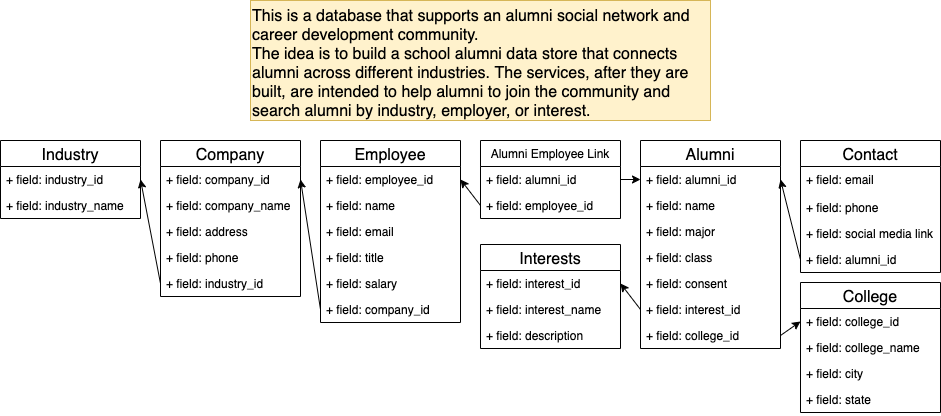

The diagram above was exported from draw.io. Its source (the exported page's mxGraphModel, read from the mxfile embedded in the PNG):
<mxGraphModel dx="997" dy="804" grid="1" gridSize="10" guides="1" tooltips="1" connect="1" arrows="1" fold="1" page="1" pageScale="1" pageWidth="1700" pageHeight="1100" math="0" shadow="0">
  <root>
    <mxCell id="0" />
    <mxCell id="1" parent="0" />
    <mxCell id="H6fmGoN8GPS57J1mXQcV-1" value="Industry" style="swimlane;fontStyle=0;childLayout=stackLayout;horizontal=1;startSize=26;fillColor=none;horizontalStack=0;resizeParent=1;resizeParentMax=0;resizeLast=0;collapsible=1;marginBottom=0;fontSize=16;" parent="1" vertex="1">
      <mxGeometry x="290" y="200" width="140" height="78" as="geometry" />
    </mxCell>
    <mxCell id="H6fmGoN8GPS57J1mXQcV-2" value="+ field: industry_id" style="text;strokeColor=none;fillColor=none;align=left;verticalAlign=top;spacingLeft=4;spacingRight=4;overflow=hidden;rotatable=0;points=[[0,0.5],[1,0.5]];portConstraint=eastwest;" parent="H6fmGoN8GPS57J1mXQcV-1" vertex="1">
      <mxGeometry y="26" width="140" height="26" as="geometry" />
    </mxCell>
    <mxCell id="H6fmGoN8GPS57J1mXQcV-3" value="+ field: industry_name" style="text;strokeColor=none;fillColor=none;align=left;verticalAlign=top;spacingLeft=4;spacingRight=4;overflow=hidden;rotatable=0;points=[[0,0.5],[1,0.5]];portConstraint=eastwest;" parent="H6fmGoN8GPS57J1mXQcV-1" vertex="1">
      <mxGeometry y="52" width="140" height="26" as="geometry" />
    </mxCell>
    <mxCell id="H6fmGoN8GPS57J1mXQcV-17" value="Company" style="swimlane;fontStyle=0;childLayout=stackLayout;horizontal=1;startSize=26;fillColor=none;horizontalStack=0;resizeParent=1;resizeParentMax=0;resizeLast=0;collapsible=1;marginBottom=0;fontSize=16;" parent="1" vertex="1">
      <mxGeometry x="450" y="200" width="140" height="156" as="geometry" />
    </mxCell>
    <mxCell id="M1RUDW0KUoH3jB58LsdU-4" value="+ field: company_id" style="text;strokeColor=none;fillColor=none;align=left;verticalAlign=top;spacingLeft=4;spacingRight=4;overflow=hidden;rotatable=0;points=[[0,0.5],[1,0.5]];portConstraint=eastwest;" vertex="1" parent="H6fmGoN8GPS57J1mXQcV-17">
      <mxGeometry y="26" width="140" height="26" as="geometry" />
    </mxCell>
    <mxCell id="H6fmGoN8GPS57J1mXQcV-20" value="+ field: company_name" style="text;strokeColor=none;fillColor=none;align=left;verticalAlign=top;spacingLeft=4;spacingRight=4;overflow=hidden;rotatable=0;points=[[0,0.5],[1,0.5]];portConstraint=eastwest;" parent="H6fmGoN8GPS57J1mXQcV-17" vertex="1">
      <mxGeometry y="52" width="140" height="26" as="geometry" />
    </mxCell>
    <mxCell id="H6fmGoN8GPS57J1mXQcV-18" value="+ field: address" style="text;strokeColor=none;fillColor=none;align=left;verticalAlign=top;spacingLeft=4;spacingRight=4;overflow=hidden;rotatable=0;points=[[0,0.5],[1,0.5]];portConstraint=eastwest;" parent="H6fmGoN8GPS57J1mXQcV-17" vertex="1">
      <mxGeometry y="78" width="140" height="26" as="geometry" />
    </mxCell>
    <mxCell id="BMjsI_O6ryCOYIZnpRLq-9" value="+ field: phone" style="text;strokeColor=none;fillColor=none;align=left;verticalAlign=top;spacingLeft=4;spacingRight=4;overflow=hidden;rotatable=0;points=[[0,0.5],[1,0.5]];portConstraint=eastwest;" parent="H6fmGoN8GPS57J1mXQcV-17" vertex="1">
      <mxGeometry y="104" width="140" height="26" as="geometry" />
    </mxCell>
    <mxCell id="BMjsI_O6ryCOYIZnpRLq-10" value="+ field: industry_id" style="text;strokeColor=none;fillColor=none;align=left;verticalAlign=top;spacingLeft=4;spacingRight=4;overflow=hidden;rotatable=0;points=[[0,0.5],[1,0.5]];portConstraint=eastwest;" parent="H6fmGoN8GPS57J1mXQcV-17" vertex="1">
      <mxGeometry y="130" width="140" height="26" as="geometry" />
    </mxCell>
    <mxCell id="H6fmGoN8GPS57J1mXQcV-21" value="Employee" style="swimlane;fontStyle=0;childLayout=stackLayout;horizontal=1;startSize=26;fillColor=none;horizontalStack=0;resizeParent=1;resizeParentMax=0;resizeLast=0;collapsible=1;marginBottom=0;fontSize=16;" parent="1" vertex="1">
      <mxGeometry x="610" y="200" width="140" height="182" as="geometry" />
    </mxCell>
    <mxCell id="H6fmGoN8GPS57J1mXQcV-22" value="+ field: employee_id" style="text;strokeColor=none;fillColor=none;align=left;verticalAlign=top;spacingLeft=4;spacingRight=4;overflow=hidden;rotatable=0;points=[[0,0.5],[1,0.5]];portConstraint=eastwest;" parent="H6fmGoN8GPS57J1mXQcV-21" vertex="1">
      <mxGeometry y="26" width="140" height="26" as="geometry" />
    </mxCell>
    <mxCell id="H6fmGoN8GPS57J1mXQcV-23" value="+ field: name" style="text;strokeColor=none;fillColor=none;align=left;verticalAlign=top;spacingLeft=4;spacingRight=4;overflow=hidden;rotatable=0;points=[[0,0.5],[1,0.5]];portConstraint=eastwest;" parent="H6fmGoN8GPS57J1mXQcV-21" vertex="1">
      <mxGeometry y="52" width="140" height="26" as="geometry" />
    </mxCell>
    <mxCell id="H6fmGoN8GPS57J1mXQcV-24" value="+ field: email" style="text;strokeColor=none;fillColor=none;align=left;verticalAlign=top;spacingLeft=4;spacingRight=4;overflow=hidden;rotatable=0;points=[[0,0.5],[1,0.5]];portConstraint=eastwest;" parent="H6fmGoN8GPS57J1mXQcV-21" vertex="1">
      <mxGeometry y="78" width="140" height="26" as="geometry" />
    </mxCell>
    <mxCell id="BMjsI_O6ryCOYIZnpRLq-21" value="+ field: title" style="text;strokeColor=none;fillColor=none;align=left;verticalAlign=top;spacingLeft=4;spacingRight=4;overflow=hidden;rotatable=0;points=[[0,0.5],[1,0.5]];portConstraint=eastwest;" parent="H6fmGoN8GPS57J1mXQcV-21" vertex="1">
      <mxGeometry y="104" width="140" height="26" as="geometry" />
    </mxCell>
    <mxCell id="BMjsI_O6ryCOYIZnpRLq-22" value="+ field: salary" style="text;strokeColor=none;fillColor=none;align=left;verticalAlign=top;spacingLeft=4;spacingRight=4;overflow=hidden;rotatable=0;points=[[0,0.5],[1,0.5]];portConstraint=eastwest;" parent="H6fmGoN8GPS57J1mXQcV-21" vertex="1">
      <mxGeometry y="130" width="140" height="26" as="geometry" />
    </mxCell>
    <mxCell id="M1RUDW0KUoH3jB58LsdU-5" value="+ field: company_id" style="text;strokeColor=none;fillColor=none;align=left;verticalAlign=top;spacingLeft=4;spacingRight=4;overflow=hidden;rotatable=0;points=[[0,0.5],[1,0.5]];portConstraint=eastwest;" vertex="1" parent="H6fmGoN8GPS57J1mXQcV-21">
      <mxGeometry y="156" width="140" height="26" as="geometry" />
    </mxCell>
    <mxCell id="H6fmGoN8GPS57J1mXQcV-25" value="Alumni" style="swimlane;fontStyle=0;childLayout=stackLayout;horizontal=1;startSize=26;fillColor=none;horizontalStack=0;resizeParent=1;resizeParentMax=0;resizeLast=0;collapsible=1;marginBottom=0;fontSize=16;" parent="1" vertex="1">
      <mxGeometry x="930" y="200" width="140" height="208" as="geometry" />
    </mxCell>
    <mxCell id="BMjsI_O6ryCOYIZnpRLq-11" value="+ field: alumni_id" style="text;strokeColor=none;fillColor=none;align=left;verticalAlign=top;spacingLeft=4;spacingRight=4;overflow=hidden;rotatable=0;points=[[0,0.5],[1,0.5]];portConstraint=eastwest;" parent="H6fmGoN8GPS57J1mXQcV-25" vertex="1">
      <mxGeometry y="26" width="140" height="26" as="geometry" />
    </mxCell>
    <mxCell id="oy5ZD5TFVpsXloM-jcAw-14" value="+ field: name&#10;" style="text;strokeColor=none;fillColor=none;align=left;verticalAlign=top;spacingLeft=4;spacingRight=4;overflow=hidden;rotatable=0;points=[[0,0.5],[1,0.5]];portConstraint=eastwest;" vertex="1" parent="H6fmGoN8GPS57J1mXQcV-25">
      <mxGeometry y="52" width="140" height="26" as="geometry" />
    </mxCell>
    <mxCell id="H6fmGoN8GPS57J1mXQcV-27" value="+ field: major" style="text;strokeColor=none;fillColor=none;align=left;verticalAlign=top;spacingLeft=4;spacingRight=4;overflow=hidden;rotatable=0;points=[[0,0.5],[1,0.5]];portConstraint=eastwest;" parent="H6fmGoN8GPS57J1mXQcV-25" vertex="1">
      <mxGeometry y="78" width="140" height="26" as="geometry" />
    </mxCell>
    <mxCell id="BMjsI_O6ryCOYIZnpRLq-24" value="+ field: class" style="text;strokeColor=none;fillColor=none;align=left;verticalAlign=top;spacingLeft=4;spacingRight=4;overflow=hidden;rotatable=0;points=[[0,0.5],[1,0.5]];portConstraint=eastwest;" parent="H6fmGoN8GPS57J1mXQcV-25" vertex="1">
      <mxGeometry y="104" width="140" height="26" as="geometry" />
    </mxCell>
    <mxCell id="BMjsI_O6ryCOYIZnpRLq-5" value="+ field: consent&#10;" style="text;strokeColor=none;fillColor=none;align=left;verticalAlign=top;spacingLeft=4;spacingRight=4;overflow=hidden;rotatable=0;points=[[0,0.5],[1,0.5]];portConstraint=eastwest;" parent="H6fmGoN8GPS57J1mXQcV-25" vertex="1">
      <mxGeometry y="130" width="140" height="26" as="geometry" />
    </mxCell>
    <mxCell id="oy5ZD5TFVpsXloM-jcAw-9" value="+ field: interest_id" style="text;strokeColor=none;fillColor=none;align=left;verticalAlign=top;spacingLeft=4;spacingRight=4;overflow=hidden;rotatable=0;points=[[0,0.5],[1,0.5]];portConstraint=eastwest;" vertex="1" parent="H6fmGoN8GPS57J1mXQcV-25">
      <mxGeometry y="156" width="140" height="26" as="geometry" />
    </mxCell>
    <mxCell id="oy5ZD5TFVpsXloM-jcAw-20" value="+ field: college_id" style="text;strokeColor=none;fillColor=none;align=left;verticalAlign=top;spacingLeft=4;spacingRight=4;overflow=hidden;rotatable=0;points=[[0,0.5],[1,0.5]];portConstraint=eastwest;" vertex="1" parent="H6fmGoN8GPS57J1mXQcV-25">
      <mxGeometry y="182" width="140" height="26" as="geometry" />
    </mxCell>
    <mxCell id="H6fmGoN8GPS57J1mXQcV-29" value="Contact" style="swimlane;fontStyle=0;childLayout=stackLayout;horizontal=1;startSize=26;fillColor=none;horizontalStack=0;resizeParent=1;resizeParentMax=0;resizeLast=0;collapsible=1;marginBottom=0;fontSize=16;" parent="1" vertex="1">
      <mxGeometry x="1090" y="200" width="140" height="132" as="geometry" />
    </mxCell>
    <mxCell id="M1RUDW0KUoH3jB58LsdU-2" value="+ field: email" style="text;strokeColor=none;fillColor=none;align=left;verticalAlign=top;spacingLeft=4;spacingRight=4;overflow=hidden;rotatable=0;points=[[0,0.5],[1,0.5]];portConstraint=eastwest;" vertex="1" parent="H6fmGoN8GPS57J1mXQcV-29">
      <mxGeometry y="26" width="140" height="28" as="geometry" />
    </mxCell>
    <mxCell id="H6fmGoN8GPS57J1mXQcV-31" value="+ field: phone" style="text;strokeColor=none;fillColor=none;align=left;verticalAlign=top;spacingLeft=4;spacingRight=4;overflow=hidden;rotatable=0;points=[[0,0.5],[1,0.5]];portConstraint=eastwest;" parent="H6fmGoN8GPS57J1mXQcV-29" vertex="1">
      <mxGeometry y="54" width="140" height="26" as="geometry" />
    </mxCell>
    <mxCell id="H6fmGoN8GPS57J1mXQcV-32" value="+ field: social media link" style="text;strokeColor=none;fillColor=none;align=left;verticalAlign=top;spacingLeft=4;spacingRight=4;overflow=hidden;rotatable=0;points=[[0,0.5],[1,0.5]];portConstraint=eastwest;" parent="H6fmGoN8GPS57J1mXQcV-29" vertex="1">
      <mxGeometry y="80" width="140" height="26" as="geometry" />
    </mxCell>
    <mxCell id="H6fmGoN8GPS57J1mXQcV-30" value="+ field: alumni_id" style="text;strokeColor=none;fillColor=none;align=left;verticalAlign=top;spacingLeft=4;spacingRight=4;overflow=hidden;rotatable=0;points=[[0,0.5],[1,0.5]];portConstraint=eastwest;" parent="H6fmGoN8GPS57J1mXQcV-29" vertex="1">
      <mxGeometry y="106" width="140" height="26" as="geometry" />
    </mxCell>
    <mxCell id="H6fmGoN8GPS57J1mXQcV-33" value="College" style="swimlane;fontStyle=0;childLayout=stackLayout;horizontal=1;startSize=26;fillColor=none;horizontalStack=0;resizeParent=1;resizeParentMax=0;resizeLast=0;collapsible=1;marginBottom=0;fontSize=16;" parent="1" vertex="1">
      <mxGeometry x="1090" y="342" width="140" height="130" as="geometry" />
    </mxCell>
    <mxCell id="H6fmGoN8GPS57J1mXQcV-34" value="+ field: college_id" style="text;strokeColor=none;fillColor=none;align=left;verticalAlign=top;spacingLeft=4;spacingRight=4;overflow=hidden;rotatable=0;points=[[0,0.5],[1,0.5]];portConstraint=eastwest;" parent="H6fmGoN8GPS57J1mXQcV-33" vertex="1">
      <mxGeometry y="26" width="140" height="26" as="geometry" />
    </mxCell>
    <mxCell id="H6fmGoN8GPS57J1mXQcV-35" value="+ field: college_name" style="text;strokeColor=none;fillColor=none;align=left;verticalAlign=top;spacingLeft=4;spacingRight=4;overflow=hidden;rotatable=0;points=[[0,0.5],[1,0.5]];portConstraint=eastwest;" parent="H6fmGoN8GPS57J1mXQcV-33" vertex="1">
      <mxGeometry y="52" width="140" height="26" as="geometry" />
    </mxCell>
    <mxCell id="M1RUDW0KUoH3jB58LsdU-7" value="+ field: city" style="text;strokeColor=none;fillColor=none;align=left;verticalAlign=top;spacingLeft=4;spacingRight=4;overflow=hidden;rotatable=0;points=[[0,0.5],[1,0.5]];portConstraint=eastwest;" vertex="1" parent="H6fmGoN8GPS57J1mXQcV-33">
      <mxGeometry y="78" width="140" height="26" as="geometry" />
    </mxCell>
    <mxCell id="H6fmGoN8GPS57J1mXQcV-36" value="+ field: state" style="text;strokeColor=none;fillColor=none;align=left;verticalAlign=top;spacingLeft=4;spacingRight=4;overflow=hidden;rotatable=0;points=[[0,0.5],[1,0.5]];portConstraint=eastwest;" parent="H6fmGoN8GPS57J1mXQcV-33" vertex="1">
      <mxGeometry y="104" width="140" height="26" as="geometry" />
    </mxCell>
    <mxCell id="BMjsI_O6ryCOYIZnpRLq-3" value="&lt;span&gt;This is a database that supports an alumni social network and career development community.&amp;nbsp;&amp;nbsp;&lt;br&gt;The idea is to build a school alumni data store that connects alumni across different industries. The services, after they are built, are intended to help alumni to join the community and search alumni by industry, employer, or interest.&lt;br&gt;&lt;/span&gt;" style="text;html=1;strokeColor=#d6b656;fillColor=#fff2cc;align=left;verticalAlign=top;whiteSpace=wrap;rounded=0;fontSize=16;" parent="1" vertex="1">
      <mxGeometry x="540" y="60" width="460" height="120" as="geometry" />
    </mxCell>
    <mxCell id="M1RUDW0KUoH3jB58LsdU-36" value="" style="endArrow=none;html=1;entryX=0;entryY=0.5;entryDx=0;entryDy=0;exitX=1;exitY=0.5;exitDx=0;exitDy=0;startArrow=classic;startFill=1;" edge="1" parent="1" source="BMjsI_O6ryCOYIZnpRLq-11" target="H6fmGoN8GPS57J1mXQcV-30">
      <mxGeometry width="50" height="50" relative="1" as="geometry">
        <mxPoint x="1050" y="302" as="sourcePoint" />
        <mxPoint x="1100" y="252" as="targetPoint" />
      </mxGeometry>
    </mxCell>
    <mxCell id="M1RUDW0KUoH3jB58LsdU-40" value="" style="endArrow=none;html=1;entryX=0;entryY=0.5;entryDx=0;entryDy=0;exitX=1;exitY=0.5;exitDx=0;exitDy=0;endFill=0;startArrow=classic;startFill=1;" edge="1" parent="1" source="H6fmGoN8GPS57J1mXQcV-2" target="BMjsI_O6ryCOYIZnpRLq-10">
      <mxGeometry width="50" height="50" relative="1" as="geometry">
        <mxPoint x="470" y="418" as="sourcePoint" />
        <mxPoint x="540.7106781186548" y="368" as="targetPoint" />
      </mxGeometry>
    </mxCell>
    <mxCell id="M1RUDW0KUoH3jB58LsdU-41" value="" style="endArrow=none;html=1;exitX=1;exitY=0.5;exitDx=0;exitDy=0;entryX=0;entryY=0.5;entryDx=0;entryDy=0;endFill=0;startArrow=classic;startFill=1;" edge="1" parent="1" source="M1RUDW0KUoH3jB58LsdU-4" target="M1RUDW0KUoH3jB58LsdU-5">
      <mxGeometry width="50" height="50" relative="1" as="geometry">
        <mxPoint x="930" y="490" as="sourcePoint" />
        <mxPoint x="980" y="440" as="targetPoint" />
      </mxGeometry>
    </mxCell>
    <mxCell id="oy5ZD5TFVpsXloM-jcAw-2" value="Interests" style="swimlane;fontStyle=0;childLayout=stackLayout;horizontal=1;startSize=26;fillColor=none;horizontalStack=0;resizeParent=1;resizeParentMax=0;resizeLast=0;collapsible=1;marginBottom=0;fontSize=16;" vertex="1" parent="1">
      <mxGeometry x="770" y="304" width="140" height="104" as="geometry" />
    </mxCell>
    <mxCell id="oy5ZD5TFVpsXloM-jcAw-4" value="+ field: interest_id" style="text;strokeColor=none;fillColor=none;align=left;verticalAlign=top;spacingLeft=4;spacingRight=4;overflow=hidden;rotatable=0;points=[[0,0.5],[1,0.5]];portConstraint=eastwest;" vertex="1" parent="oy5ZD5TFVpsXloM-jcAw-2">
      <mxGeometry y="26" width="140" height="26" as="geometry" />
    </mxCell>
    <mxCell id="oy5ZD5TFVpsXloM-jcAw-3" value="+ field: interest_name" style="text;strokeColor=none;fillColor=none;align=left;verticalAlign=top;spacingLeft=4;spacingRight=4;overflow=hidden;rotatable=0;points=[[0,0.5],[1,0.5]];portConstraint=eastwest;" vertex="1" parent="oy5ZD5TFVpsXloM-jcAw-2">
      <mxGeometry y="52" width="140" height="26" as="geometry" />
    </mxCell>
    <mxCell id="oy5ZD5TFVpsXloM-jcAw-5" value="+ field: description" style="text;strokeColor=none;fillColor=none;align=left;verticalAlign=top;spacingLeft=4;spacingRight=4;overflow=hidden;rotatable=0;points=[[0,0.5],[1,0.5]];portConstraint=eastwest;" vertex="1" parent="oy5ZD5TFVpsXloM-jcAw-2">
      <mxGeometry y="78" width="140" height="26" as="geometry" />
    </mxCell>
    <mxCell id="oy5ZD5TFVpsXloM-jcAw-8" style="rounded=0;orthogonalLoop=1;jettySize=auto;html=1;exitX=1;exitY=0.5;exitDx=0;exitDy=0;entryX=0;entryY=0.5;entryDx=0;entryDy=0;endArrow=none;endFill=0;startArrow=classic;startFill=1;" edge="1" parent="1" source="oy5ZD5TFVpsXloM-jcAw-4" target="oy5ZD5TFVpsXloM-jcAw-9">
      <mxGeometry relative="1" as="geometry">
        <mxPoint x="990" y="190" as="targetPoint" />
      </mxGeometry>
    </mxCell>
    <mxCell id="oy5ZD5TFVpsXloM-jcAw-10" value="Alumni Employee Link" style="swimlane;fontStyle=0;childLayout=stackLayout;horizontal=1;startSize=26;fillColor=none;horizontalStack=0;resizeParent=1;resizeParentMax=0;resizeLast=0;collapsible=1;marginBottom=0;" vertex="1" parent="1">
      <mxGeometry x="770" y="200" width="140" height="78" as="geometry" />
    </mxCell>
    <mxCell id="oy5ZD5TFVpsXloM-jcAw-11" value="+ field: alumni_id" style="text;strokeColor=none;fillColor=none;align=left;verticalAlign=top;spacingLeft=4;spacingRight=4;overflow=hidden;rotatable=0;points=[[0,0.5],[1,0.5]];portConstraint=eastwest;" vertex="1" parent="oy5ZD5TFVpsXloM-jcAw-10">
      <mxGeometry y="26" width="140" height="26" as="geometry" />
    </mxCell>
    <mxCell id="oy5ZD5TFVpsXloM-jcAw-12" value="+ field: employee_id" style="text;strokeColor=none;fillColor=none;align=left;verticalAlign=top;spacingLeft=4;spacingRight=4;overflow=hidden;rotatable=0;points=[[0,0.5],[1,0.5]];portConstraint=eastwest;" vertex="1" parent="oy5ZD5TFVpsXloM-jcAw-10">
      <mxGeometry y="52" width="140" height="26" as="geometry" />
    </mxCell>
    <mxCell id="oy5ZD5TFVpsXloM-jcAw-15" style="edgeStyle=none;rounded=0;orthogonalLoop=1;jettySize=auto;html=1;exitX=1;exitY=0.5;exitDx=0;exitDy=0;entryX=0;entryY=0.5;entryDx=0;entryDy=0;startArrow=classic;startFill=1;endArrow=none;endFill=0;strokeColor=#000000;" edge="1" parent="1" source="H6fmGoN8GPS57J1mXQcV-22" target="oy5ZD5TFVpsXloM-jcAw-12">
      <mxGeometry relative="1" as="geometry" />
    </mxCell>
    <mxCell id="oy5ZD5TFVpsXloM-jcAw-16" style="edgeStyle=none;rounded=0;orthogonalLoop=1;jettySize=auto;html=1;exitX=1;exitY=0.5;exitDx=0;exitDy=0;entryX=0;entryY=0.5;entryDx=0;entryDy=0;startArrow=none;startFill=0;endArrow=classic;endFill=1;strokeColor=#000000;" edge="1" parent="1" source="oy5ZD5TFVpsXloM-jcAw-11" target="BMjsI_O6ryCOYIZnpRLq-11">
      <mxGeometry relative="1" as="geometry" />
    </mxCell>
    <mxCell id="oy5ZD5TFVpsXloM-jcAw-21" style="edgeStyle=none;rounded=0;orthogonalLoop=1;jettySize=auto;html=1;exitX=1;exitY=0.5;exitDx=0;exitDy=0;entryX=0;entryY=0.5;entryDx=0;entryDy=0;fontSize=16;startArrow=none;startFill=0;endArrow=classic;endFill=1;strokeColor=#000000;" edge="1" parent="1" source="oy5ZD5TFVpsXloM-jcAw-20" target="H6fmGoN8GPS57J1mXQcV-34">
      <mxGeometry relative="1" as="geometry" />
    </mxCell>
  </root>
</mxGraphModel>